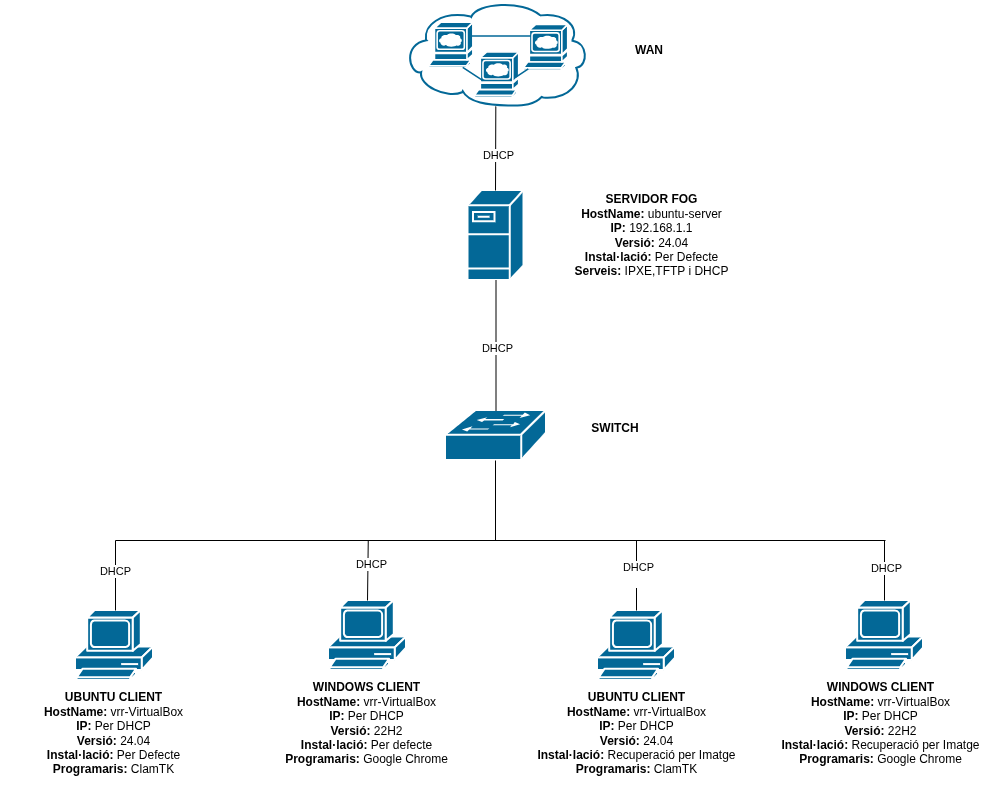

The diagram above was exported from draw.io. Its source (the exported page's mxGraphModel, read from the mxfile embedded in the PNG):
<mxGraphModel dx="2786" dy="2100" grid="1" gridSize="10" guides="1" tooltips="1" connect="1" arrows="1" fold="1" page="1" pageScale="1" pageWidth="827" pageHeight="1169" math="0" shadow="0">
  <root>
    <mxCell id="0" />
    <mxCell id="1" parent="0" />
    <mxCell id="fExxOmX-u9RGQJly1sTL-1" parent="1" style="sketch=0;html=1;pointerEvents=1;dashed=0;fillColor=#036897;strokeColor=#ffffff;strokeWidth=2;verticalLabelPosition=bottom;verticalAlign=top;align=center;outlineConnect=0;shape=mxgraph.cisco.computers_and_peripherals.pc;" value="" vertex="1">
      <mxGeometry height="70" width="78" x="-10" y="340" as="geometry" />
    </mxCell>
    <mxCell id="fExxOmX-u9RGQJly1sTL-2" parent="1" style="sketch=0;html=1;pointerEvents=1;dashed=0;fillColor=#036897;strokeColor=#ffffff;strokeWidth=2;verticalLabelPosition=bottom;verticalAlign=top;align=center;outlineConnect=0;shape=mxgraph.cisco.computers_and_peripherals.pc;" value="" vertex="1">
      <mxGeometry height="70" width="78" x="243" y="330" as="geometry" />
    </mxCell>
    <mxCell id="fExxOmX-u9RGQJly1sTL-5" parent="1" style="strokeColor=#ffffff;sketch=0;html=1;pointerEvents=1;dashed=0;fillColor=#036897;strokeWidth=2;verticalLabelPosition=bottom;verticalAlign=top;align=center;outlineConnect=0;shape=mxgraph.cisco.switches.workgroup_switch;" value="" vertex="1">
      <mxGeometry height="50" width="101" x="360" y="140" as="geometry" />
    </mxCell>
    <mxCell id="fExxOmX-u9RGQJly1sTL-6" parent="1" style="strokeColor=#ffffff;sketch=0;html=1;pointerEvents=1;dashed=0;fillColor=#036897;strokeWidth=2;verticalLabelPosition=bottom;verticalAlign=top;align=center;outlineConnect=0;shape=mxgraph.cisco.servers.fileserver;" value="" vertex="1">
      <mxGeometry height="90" width="56" x="382.5" y="-80" as="geometry" />
    </mxCell>
    <mxCell id="fExxOmX-u9RGQJly1sTL-7" parent="1" style="strokeColor=#ffffff;sketch=0;html=1;pointerEvents=1;dashed=0;fillColor=#036897;strokeWidth=2;verticalLabelPosition=bottom;verticalAlign=top;align=center;outlineConnect=0;shape=mxgraph.cisco.storage.web_cluster;" value="" vertex="1">
      <mxGeometry height="106" width="186" x="317.5" y="-270" as="geometry" />
    </mxCell>
    <mxCell id="fExxOmX-u9RGQJly1sTL-8" edge="1" parent="1" source="fExxOmX-u9RGQJly1sTL-5" style="endArrow=none;html=1;rounded=0;entryX=0.5;entryY=1;entryDx=0;entryDy=0;entryPerimeter=0;exitX=0.5;exitY=0;exitDx=0;exitDy=0;exitPerimeter=0;" target="fExxOmX-u9RGQJly1sTL-6" value="">
      <mxGeometry height="50" relative="1" width="50" as="geometry">
        <mxPoint x="420" y="180" as="sourcePoint" />
        <mxPoint x="470" y="130" as="targetPoint" />
      </mxGeometry>
    </mxCell>
    <mxCell id="st91oBRx42YVqpIBq25j-10" connectable="0" parent="fExxOmX-u9RGQJly1sTL-8" style="edgeLabel;html=1;align=center;verticalAlign=middle;resizable=0;points=[];" value="DHCP" vertex="1">
      <mxGeometry relative="1" x="-0.0462" as="geometry">
        <mxPoint x="1" as="offset" />
      </mxGeometry>
    </mxCell>
    <mxCell id="fExxOmX-u9RGQJly1sTL-10" edge="1" parent="1" style="endArrow=none;html=1;rounded=0;" value="">
      <mxGeometry height="50" relative="1" width="50" as="geometry">
        <mxPoint x="410" y="270" as="sourcePoint" />
        <mxPoint x="410" y="190" as="targetPoint" />
      </mxGeometry>
    </mxCell>
    <mxCell id="fExxOmX-u9RGQJly1sTL-17" parent="1" style="text;html=1;whiteSpace=wrap;strokeColor=none;fillColor=none;align=center;verticalAlign=middle;rounded=0;" value="&lt;b&gt;SERVIDOR FOG&lt;/b&gt;&lt;div&gt;&lt;b&gt;HostName:&lt;/b&gt; ubuntu-server&lt;/div&gt;&lt;div&gt;&lt;b&gt;IP: &lt;/b&gt;192.168.1.1&lt;/div&gt;&lt;div&gt;&lt;b&gt;Versió: &lt;/b&gt;24.04&lt;/div&gt;&lt;div&gt;&lt;b&gt;Instal·lació:&lt;/b&gt; Per Defecte&lt;/div&gt;&lt;div&gt;&lt;b&gt;Serveis:&lt;/b&gt; IPXE,TFTP i DHCP&lt;/div&gt;" vertex="1">
      <mxGeometry height="105" width="229" x="452" y="-87.5" as="geometry" />
    </mxCell>
    <mxCell id="fExxOmX-u9RGQJly1sTL-18" edge="1" parent="1" style="endArrow=none;html=1;rounded=0;" value="">
      <mxGeometry height="50" relative="1" width="50" as="geometry">
        <mxPoint x="30" y="270" as="sourcePoint" />
        <mxPoint x="410" y="270" as="targetPoint" />
      </mxGeometry>
    </mxCell>
    <mxCell id="fExxOmX-u9RGQJly1sTL-19" edge="1" parent="1" style="endArrow=none;html=1;rounded=0;" value="">
      <mxGeometry height="50" relative="1" width="50" as="geometry">
        <mxPoint x="400" y="270" as="sourcePoint" />
        <mxPoint x="800" y="270" as="targetPoint" />
      </mxGeometry>
    </mxCell>
    <mxCell id="fExxOmX-u9RGQJly1sTL-21" edge="1" parent="1" style="endArrow=none;html=1;rounded=0;" value="">
      <mxGeometry height="50" relative="1" width="50" as="geometry">
        <mxPoint x="29.996666666666513" y="340" as="sourcePoint" />
        <mxPoint x="30" y="270" as="targetPoint" />
      </mxGeometry>
    </mxCell>
    <mxCell id="st91oBRx42YVqpIBq25j-11" connectable="0" parent="fExxOmX-u9RGQJly1sTL-21" style="edgeLabel;html=1;align=center;verticalAlign=middle;resizable=0;points=[];" value="DHCP" vertex="1">
      <mxGeometry relative="1" x="0.1427" y="1" as="geometry">
        <mxPoint as="offset" />
      </mxGeometry>
    </mxCell>
    <mxCell id="fExxOmX-u9RGQJly1sTL-22" edge="1" parent="1" source="fExxOmX-u9RGQJly1sTL-2" style="endArrow=none;html=1;rounded=0;exitX=0.5;exitY=0;exitDx=0;exitDy=0;exitPerimeter=0;" value="">
      <mxGeometry height="50" relative="1" width="50" as="geometry">
        <mxPoint x="281.25" y="340" as="sourcePoint" />
        <mxPoint x="282.75" y="270" as="targetPoint" />
      </mxGeometry>
    </mxCell>
    <mxCell id="st91oBRx42YVqpIBq25j-12" connectable="0" parent="fExxOmX-u9RGQJly1sTL-22" style="edgeLabel;html=1;align=center;verticalAlign=middle;resizable=0;points=[];" value="DHCP" vertex="1">
      <mxGeometry relative="1" x="0.2008" y="-3" as="geometry">
        <mxPoint as="offset" />
      </mxGeometry>
    </mxCell>
    <mxCell id="fExxOmX-u9RGQJly1sTL-25" parent="1" style="sketch=0;html=1;pointerEvents=1;dashed=0;fillColor=#036897;strokeColor=#ffffff;strokeWidth=2;verticalLabelPosition=bottom;verticalAlign=top;align=center;outlineConnect=0;shape=mxgraph.cisco.computers_and_peripherals.pc;" value="" vertex="1">
      <mxGeometry height="70" width="78" x="512" y="340" as="geometry" />
    </mxCell>
    <mxCell id="fExxOmX-u9RGQJly1sTL-26" parent="1" style="sketch=0;html=1;pointerEvents=1;dashed=0;fillColor=#036897;strokeColor=#ffffff;strokeWidth=2;verticalLabelPosition=bottom;verticalAlign=top;align=center;outlineConnect=0;shape=mxgraph.cisco.computers_and_peripherals.pc;" value="" vertex="1">
      <mxGeometry height="70" width="78" x="760" y="330" as="geometry" />
    </mxCell>
    <mxCell id="fExxOmX-u9RGQJly1sTL-27" edge="1" parent="1" source="fExxOmX-u9RGQJly1sTL-25" style="endArrow=none;html=1;rounded=0;" value="">
      <mxGeometry height="50" relative="1" width="50" as="geometry">
        <mxPoint x="488.5" y="340" as="sourcePoint" />
        <mxPoint x="551" y="270" as="targetPoint" />
      </mxGeometry>
    </mxCell>
    <mxCell id="st91oBRx42YVqpIBq25j-13" connectable="0" parent="fExxOmX-u9RGQJly1sTL-27" style="edgeLabel;html=1;align=center;verticalAlign=middle;resizable=0;points=[];" value="DHCP&lt;div&gt;&lt;br&gt;&lt;/div&gt;" vertex="1">
      <mxGeometry relative="1" x="0.0575" y="-1" as="geometry">
        <mxPoint as="offset" />
      </mxGeometry>
    </mxCell>
    <mxCell id="fExxOmX-u9RGQJly1sTL-28" edge="1" parent="1" source="fExxOmX-u9RGQJly1sTL-26" style="endArrow=none;html=1;rounded=0;exitX=0.5;exitY=0;exitDx=0;exitDy=0;exitPerimeter=0;" value="">
      <mxGeometry height="50" relative="1" width="50" as="geometry">
        <mxPoint x="641.25" y="340" as="sourcePoint" />
        <mxPoint x="799" y="270" as="targetPoint" />
      </mxGeometry>
    </mxCell>
    <mxCell id="st91oBRx42YVqpIBq25j-14" connectable="0" parent="fExxOmX-u9RGQJly1sTL-28" style="edgeLabel;html=1;align=center;verticalAlign=middle;resizable=0;points=[];" value="DHCP" vertex="1">
      <mxGeometry relative="1" x="0.1145" y="-1" as="geometry">
        <mxPoint as="offset" />
      </mxGeometry>
    </mxCell>
    <mxCell id="st91oBRx42YVqpIBq25j-1" edge="1" parent="1" style="endArrow=none;html=1;rounded=0;" target="fExxOmX-u9RGQJly1sTL-7" value="">
      <mxGeometry height="50" relative="1" width="50" as="geometry">
        <mxPoint x="410" y="-80" as="sourcePoint" />
        <mxPoint x="460" y="-130" as="targetPoint" />
      </mxGeometry>
    </mxCell>
    <mxCell id="st91oBRx42YVqpIBq25j-8" connectable="0" parent="st91oBRx42YVqpIBq25j-1" style="edgeLabel;html=1;align=center;verticalAlign=middle;resizable=0;points=[];" value="DHCP" vertex="1">
      <mxGeometry relative="1" x="-0.1665" y="-2" as="geometry">
        <mxPoint as="offset" />
      </mxGeometry>
    </mxCell>
    <mxCell id="st91oBRx42YVqpIBq25j-2" parent="1" style="text;html=1;whiteSpace=wrap;strokeColor=none;fillColor=none;align=center;verticalAlign=middle;rounded=0;" value="&lt;div&gt;&lt;b&gt;WAN&lt;/b&gt;&lt;/div&gt;" vertex="1">
      <mxGeometry height="60" width="120" x="503.5" y="-250" as="geometry" />
    </mxCell>
    <mxCell id="st91oBRx42YVqpIBq25j-3" parent="1" style="text;html=1;whiteSpace=wrap;strokeColor=none;fillColor=none;align=center;verticalAlign=middle;rounded=0;" value="&lt;div&gt;&lt;b&gt;SWITCH&lt;/b&gt;&lt;/div&gt;&lt;div&gt;&lt;br&gt;&lt;/div&gt;" vertex="1">
      <mxGeometry height="60" width="120" x="470" y="135" as="geometry" />
    </mxCell>
    <mxCell id="st91oBRx42YVqpIBq25j-15" parent="1" style="text;html=1;whiteSpace=wrap;strokeColor=none;fillColor=none;align=center;verticalAlign=middle;rounded=0;" value="&lt;div&gt;&lt;b&gt;UBUNTU CLIENT&lt;/b&gt;&lt;/div&gt;&lt;div&gt;&lt;b&gt;HostName:&lt;/b&gt; vrr-VirtualBox&lt;/div&gt;&lt;div&gt;&lt;b&gt;IP: &lt;/b&gt;Per DHCP&lt;/div&gt;&lt;div&gt;&lt;b&gt;Versió: &lt;/b&gt;24.04&lt;/div&gt;&lt;div&gt;&lt;b&gt;Instal·lació:&lt;/b&gt; Per Defecte&lt;/div&gt;&lt;div&gt;&lt;b&gt;Programaris:&lt;/b&gt; ClamTK&lt;/div&gt;" vertex="1">
      <mxGeometry height="105" width="229" x="-85.5" y="410" as="geometry" />
    </mxCell>
    <mxCell id="st91oBRx42YVqpIBq25j-16" parent="1" style="text;html=1;whiteSpace=wrap;strokeColor=none;fillColor=none;align=center;verticalAlign=middle;rounded=0;" value="&lt;div&gt;&lt;b&gt;UBUNTU CLIENT&lt;/b&gt;&lt;/div&gt;&lt;div&gt;&lt;b&gt;HostName:&lt;/b&gt;&amp;nbsp;vrr-VirtualBox&lt;/div&gt;&lt;div&gt;&lt;b&gt;IP: &lt;/b&gt;Per DHCP&lt;/div&gt;&lt;div&gt;&lt;b&gt;Versió: &lt;/b&gt;24.04&lt;/div&gt;&lt;div&gt;&lt;b&gt;Instal·lació:&lt;/b&gt; Recuperació per Imatge&lt;/div&gt;&lt;div&gt;&lt;b&gt;Programaris:&lt;/b&gt; ClamTK&lt;/div&gt;" vertex="1">
      <mxGeometry height="105" width="229" x="436.5" y="410" as="geometry" />
    </mxCell>
    <mxCell id="st91oBRx42YVqpIBq25j-17" parent="1" style="text;html=1;whiteSpace=wrap;strokeColor=none;fillColor=none;align=center;verticalAlign=middle;rounded=0;" value="&lt;div&gt;&lt;b&gt;WINDOWS CLIENT&lt;/b&gt;&lt;/div&gt;&lt;div&gt;&lt;b&gt;HostName:&lt;/b&gt;&amp;nbsp;vrr-VirtualBox&lt;/div&gt;&lt;div&gt;&lt;b&gt;IP: &lt;/b&gt;Per DHCP&lt;/div&gt;&lt;div&gt;&lt;b&gt;Versió: &lt;/b&gt;22H2&lt;/div&gt;&lt;div&gt;&lt;b&gt;Instal·lació:&lt;/b&gt; Per defecte&lt;/div&gt;&lt;div&gt;&lt;b&gt;Programaris:&lt;/b&gt;&amp;nbsp;Google Chrome&lt;/div&gt;" vertex="1">
      <mxGeometry height="105" width="229" x="167.5" y="400" as="geometry" />
    </mxCell>
    <mxCell id="st91oBRx42YVqpIBq25j-18" parent="1" style="text;html=1;whiteSpace=wrap;strokeColor=none;fillColor=none;align=center;verticalAlign=middle;rounded=0;" value="&lt;div&gt;&lt;b&gt;WINDOWS CLIENT&lt;/b&gt;&lt;/div&gt;&lt;div&gt;&lt;b&gt;HostName:&lt;/b&gt;&amp;nbsp;vrr-VirtualBox&lt;/div&gt;&lt;div&gt;&lt;b&gt;IP: &lt;/b&gt;Per DHCP&lt;/div&gt;&lt;div&gt;&lt;b&gt;Versió: &lt;/b&gt;22H2&lt;/div&gt;&lt;div&gt;&lt;b&gt;Instal·lació:&lt;/b&gt;&amp;nbsp;Recuperació per Imatge&lt;/div&gt;&lt;div&gt;&lt;b&gt;Programaris:&lt;/b&gt;&amp;nbsp;Google Chrome&lt;/div&gt;" vertex="1">
      <mxGeometry height="105" width="229" x="681" y="400" as="geometry" />
    </mxCell>
  </root>
</mxGraphModel>